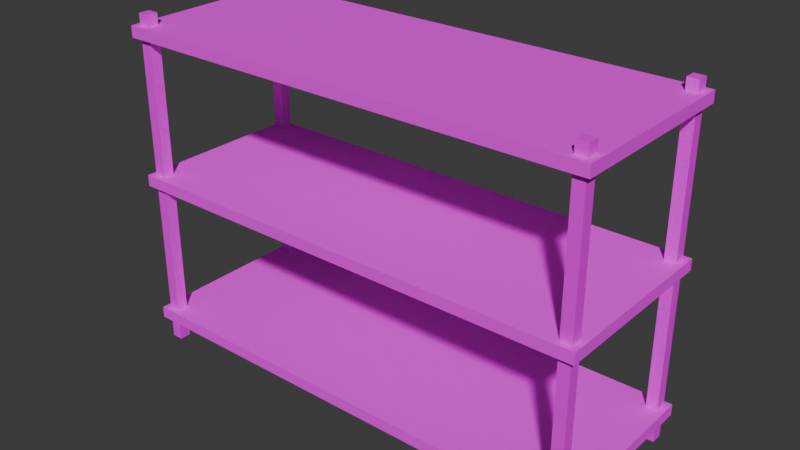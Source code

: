 # Source: warehouse_racks.blend  (saved by Blender 4.0.36; exported with 4.5.12 LTS)
import bpy
from mathutils import Matrix  # noqa: F401  (used for matrix-valued properties, if any)

bpy.ops.wm.read_factory_settings(use_empty=True)
scene = bpy.context.scene
scene.name = 'Scene'

# ---- collections
col_rack = bpy.data.collections.new('Rack'); scene.collection.children.link(col_rack)

# ---- images (referenced by path relative to the original .blend; pixels are not part of the script)
import os
ASSET_DIR = os.environ.get("B2B_ASSET_DIR", "")  # directory of the original .blend (textures are referenced by path, not embedded)
HERE = os.path.dirname(os.path.abspath(__file__))  # packed textures are extracted next to this script under _unpacked/

def load_image(name, relpath, width, height, colorspace="sRGB"):
    """Load a texture the original file referenced (path relative to the .blend, or extracted next to this script)."""
    p = next((c for c in (os.path.join(HERE, relpath), os.path.join(ASSET_DIR, relpath)) if relpath and os.path.exists(c)), "")
    if p:
        img = bpy.data.images.load(p, check_existing=True)
        img.name = name
    else:  # same state as the original file: an image datablock whose file is absent (Cycles renders it pink)
        img = bpy.data.images.new(name, width, height)
        img.source = "FILE"
        img.filepath = "//" + (relpath or name)
    img.colorspace_settings.name = colorspace
    return img
img_yellow_rusted_paint_png = load_image('Yellow Rusted Paint.png', 'Yellow Rusted Paint.png', 1024, 1024, 'sRGB')
img_blue_rusted_paint_png = load_image('Blue Rusted Paint.png', 'Blue Rusted Paint.png', 1024, 1024, 'sRGB')

# ---- materials (node trees are filled in below, after node groups)
mat_yellow_rusted_paint = bpy.data.materials.new('yellow rusted paint')
mat_yellow_rusted_paint.use_transparent_shadow = False
mat_blue_rusted_paint = bpy.data.materials.new('Blue rusted paint')
mat_blue_rusted_paint.alpha_threshold = 0.05
mat_blue_rusted_paint.use_transparent_shadow = False
mat_blue_rusted_paint.diffuse_color = (1.0, 1.0, 1.0, 1.0)

# ---- material node trees
mat_yellow_rusted_paint.use_nodes = True; mat_yellow_rusted_paint.node_tree.nodes.clear()
_N = mat_yellow_rusted_paint.node_tree.nodes; _L = mat_yellow_rusted_paint.node_tree.links
n0 = _N.new('ShaderNodeBsdfPrincipled'); n0.name = 'Principled BSDF'; n0.location = (10, 300)
n0.inputs[3].default_value = 1.45
n1 = _N.new('ShaderNodeOutputMaterial'); n1.name = 'Material Output'; n1.location = (300, 300)
n2 = _N.new('ShaderNodeTexImage'); n2.name = 'Image Texture'; n2.location = (-280, 280)
n2.image = img_yellow_rusted_paint_png
_L.new(n0.outputs[0], n1.inputs[0])
_L.new(n2.outputs[0], n0.inputs[0])
n1.is_active_output = True
mat_blue_rusted_paint.use_nodes = True; mat_blue_rusted_paint.node_tree.nodes.clear()
_N = mat_blue_rusted_paint.node_tree.nodes; _L = mat_blue_rusted_paint.node_tree.links
n0 = _N.new('ShaderNodeBsdfPrincipled'); n0.name = 'Principled BSDF'; n0.location = (10, 300)
n0.inputs[2].default_value = 1.0
n1 = _N.new('ShaderNodeOutputMaterial'); n1.name = 'Material Output'; n1.location = (320, 270)
n2 = _N.new('ShaderNodeTexImage'); n2.name = 'Image Texture'; n2.location = (-280, 280)
n2.image = img_blue_rusted_paint_png
_L.new(n0.outputs[0], n1.inputs[0])
_L.new(n2.outputs[0], n0.inputs[0])
n1.is_active_output = True

# ---- world
world_world = bpy.data.worlds.new('World'); scene.world = world_world
world_world.use_nodes = True; world_world.node_tree.nodes.clear()
_N = world_world.node_tree.nodes; _L = world_world.node_tree.links
n0 = _N.new('ShaderNodeOutputWorld'); n0.name = 'World Output'; n0.location = (300, 300)
n1 = _N.new('ShaderNodeBackground'); n1.name = 'Background'; n1.location = (10, 300)
n1.inputs[0].default_value = (0.05088, 0.05088, 0.05088, 1.0)
_L.new(n1.outputs[0], n0.inputs[0])
n0.is_active_output = True
world_world.color = (0.05088, 0.05088, 0.05088)
world_world.use_sun_shadow = False
world_world.sun_shadow_jitter_overblur = 0.0

# ---- meshes
me_mesh_1 = bpy.data.meshes.new('Mesh_1')
me_mesh_1.from_pydata([(0.0625, -0.0625, 2.812), (0.0625, -0.0625, -0.9375), (0.0625, 0.0625, 2.812), (0.0625, 0.0625, -0.9375), (-0.0625, -0.0625, 2.812), (-0.0625, 0.0625, 2.812), (-0.0625, -0.0625, -0.9375), (-0.0625, 0.0625, -0.9375), (0.0625, -0.0625, 2.812), (0.0625, 0.0625, 2.812), (-0.0625, -0.0625, 2.812), (-0.0625, 0.0625, 2.812), (0.0625, -0.0625, -0.9375), (-0.0625, -0.0625, -0.9375), (0.0625, 0.0625, -0.9375), (-0.0625, 0.0625, -0.9375), (0.0625, -0.0625, 2.812), (-0.0625, -0.0625, 2.812), (0.0625, -0.0625, -0.9375), (-0.0625, -0.0625, -0.9375), (0.0625, 0.0625, 2.812), (0.0625, 0.0625, -0.9375), (-0.0625, 0.0625, 2.812), (-0.0625, 0.0625, -0.9375)], [], [(2, 0, 1), (2, 1, 3), (6, 4, 5), (6, 5, 7), (10, 8, 9), (10, 9, 11), (14, 12, 13), (14, 13, 15), (18, 16, 17), (18, 17, 19), (22, 20, 21), (22, 21, 23)])
_uv = me_mesh_1.uv_layers.new(name='UVMap')
_uv.uv.foreach_set('vector', [0.1333, 0.0, 0.1667, 0.0, 0.1667, 1.0, 0.1333, 0.0, 0.1667, 1.0, 0.1333, 1.0, 0.1667, 1.0, 0.1667, 0.0, 0.2, 0.0, 0.1667, 1.0, 0.2, 0.0, 0.2, 1.0, 0.5333, 0.06667, 0.5667, 0.06667, 0.5667, 0.1, 0.5333, 0.06667, 0.5667, 0.1, 0.5333, 0.1, 0.5333, 0.1333, 0.5333, 0.1, 0.5667, 0.1, 0.5333, 0.1333, 0.5667, 0.1, 0.5667, 0.1333, 0.2, 1.0, 0.2, 0.0, 0.2333, 0.0, 0.2, 1.0, 0.2333, 0.0, 0.2333, 1.0, 0.2333, 0.0, 0.2667, 0.0, 0.2667, 1.0, 0.2333, 0.0, 0.2667, 1.0, 0.2333, 1.0])
me_mesh_1.materials.append(mat_yellow_rusted_paint)
me_mesh_1.update()
me_mesh_1.normals_split_custom_set([tuple(v) for v in zip(*[iter([1.0, 0.0, 0.0, 1.0, 0.0, 0.0, 1.0, 0.0, 0.0, 1.0, 0.0, 0.0, 1.0, 0.0, 0.0, 1.0, 0.0, 0.0, -1.0, 0.0, 0.0, -1.0, 0.0, 0.0, -1.0, 0.0, 0.0, -1.0, 0.0, 0.0, -1.0, 0.0, 0.0, -1.0, 0.0, 0.0, 0.0, 0.0, 1.0, 0.0, 0.0, 1.0, 0.0, 0.0, 1.0, 0.0, 0.0, 1.0, 0.0, 0.0, 1.0, 0.0, 0.0, 1.0, 0.0, 0.0, -1.0, 0.0, 0.0, -1.0, 0.0, 0.0, -1.0, 0.0, 0.0, -1.0, 0.0, 0.0, -1.0, 0.0, 0.0, -1.0, 0.0, -1.0, 0.0, 0.0, -1.0, 0.0, 0.0, -1.0, 0.0, 0.0, -1.0, 0.0, 0.0, -1.0, 0.0, 0.0, -1.0, 0.0, 0.0, 1.0, 0.0, 0.0, 1.0, 0.0, 0.0, 1.0, 0.0, 0.0, 1.0, 0.0, 0.0, 1.0, 0.0, 0.0, 1.0, 0.0])] * 3)])
me_mesh_2 = bpy.data.meshes.new('Mesh_2')
me_mesh_2.from_pydata([(0.0625, -0.0625, 2.812), (0.0625, -0.0625, -0.9375), (0.0625, 0.0625, 2.812), (0.0625, 0.0625, -0.9375), (-0.0625, -0.0625, 2.812), (-0.0625, 0.0625, 2.812), (-0.0625, -0.0625, -0.9375), (-0.0625, 0.0625, -0.9375), (0.0625, -0.0625, 2.812), (0.0625, 0.0625, 2.812), (-0.0625, -0.0625, 2.812), (-0.0625, 0.0625, 2.812), (0.0625, -0.0625, -0.9375), (-0.0625, -0.0625, -0.9375), (0.0625, 0.0625, -0.9375), (-0.0625, 0.0625, -0.9375), (0.0625, -0.0625, 2.812), (-0.0625, -0.0625, 2.812), (0.0625, -0.0625, -0.9375), (-0.0625, -0.0625, -0.9375), (0.0625, 0.0625, 2.812), (0.0625, 0.0625, -0.9375), (-0.0625, 0.0625, 2.812), (-0.0625, 0.0625, -0.9375)], [], [(2, 0, 1), (2, 1, 3), (6, 4, 5), (6, 5, 7), (10, 8, 9), (10, 9, 11), (14, 12, 13), (14, 13, 15), (18, 16, 17), (18, 17, 19), (22, 20, 21), (22, 21, 23)])
_uv = me_mesh_2.uv_layers.new(name='UVMap')
_uv.uv.foreach_set('vector', [0.2667, 0.0, 0.3, 0.0, 0.3, 1.0, 0.2667, 0.0, 0.3, 1.0, 0.2667, 1.0, 0.3, 1.0, 0.3, 0.0, 0.3333, 0.0, 0.3, 1.0, 0.3333, 0.0, 0.3333, 1.0, 0.5333, 0.1333, 0.5667, 0.1333, 0.5667, 0.1667, 0.5333, 0.1333, 0.5667, 0.1667, 0.5333, 0.1667, 0.5333, 0.2, 0.5333, 0.1667, 0.5667, 0.1667, 0.5333, 0.2, 0.5667, 0.1667, 0.5667, 0.2, 0.3333, 1.0, 0.3333, 0.0, 0.3667, 0.0, 0.3333, 1.0, 0.3667, 0.0, 0.3667, 1.0, 0.3667, 0.0, 0.4, 0.0, 0.4, 1.0, 0.3667, 0.0, 0.4, 1.0, 0.3667, 1.0])
me_mesh_2.materials.append(mat_yellow_rusted_paint)
me_mesh_2.update()
me_mesh_2.normals_split_custom_set([tuple(v) for v in zip(*[iter([1.0, 0.0, 0.0, 1.0, 0.0, 0.0, 1.0, 0.0, 0.0, 1.0, 0.0, 0.0, 1.0, 0.0, 0.0, 1.0, 0.0, 0.0, -1.0, 0.0, 0.0, -1.0, 0.0, 0.0, -1.0, 0.0, 0.0, -1.0, 0.0, 0.0, -1.0, 0.0, 0.0, -1.0, 0.0, 0.0, 0.0, 0.0, 1.0, 0.0, 0.0, 1.0, 0.0, 0.0, 1.0, 0.0, 0.0, 1.0, 0.0, 0.0, 1.0, 0.0, 0.0, 1.0, 0.0, 0.0, -1.0, 0.0, 0.0, -1.0, 0.0, 0.0, -1.0, 0.0, 0.0, -1.0, 0.0, 0.0, -1.0, 0.0, 0.0, -1.0, 0.0, -1.0, 0.0, 0.0, -1.0, 0.0, 0.0, -1.0, 0.0, 0.0, -1.0, 0.0, 0.0, -1.0, 0.0, 0.0, -1.0, 0.0, 0.0, 1.0, 0.0, 0.0, 1.0, 0.0, 0.0, 1.0, 0.0, 0.0, 1.0, 0.0, 0.0, 1.0, 0.0, 0.0, 1.0, 0.0])] * 3)])
me_mesh_3 = bpy.data.meshes.new('Mesh_3')
me_mesh_3.from_pydata([(0.0625, -0.0625, 2.812), (0.0625, -0.0625, -0.9375), (0.0625, 0.0625, 2.812), (0.0625, 0.0625, -0.9375), (-0.0625, -0.0625, 2.812), (-0.0625, 0.0625, 2.812), (-0.0625, -0.0625, -0.9375), (-0.0625, 0.0625, -0.9375), (0.0625, -0.0625, 2.812), (0.0625, 0.0625, 2.812), (-0.0625, -0.0625, 2.812), (-0.0625, 0.0625, 2.812), (0.0625, -0.0625, -0.9375), (-0.0625, -0.0625, -0.9375), (0.0625, 0.0625, -0.9375), (-0.0625, 0.0625, -0.9375), (0.0625, -0.0625, 2.812), (-0.0625, -0.0625, 2.812), (0.0625, -0.0625, -0.9375), (-0.0625, -0.0625, -0.9375), (0.0625, 0.0625, 2.812), (0.0625, 0.0625, -0.9375), (-0.0625, 0.0625, 2.812), (-0.0625, 0.0625, -0.9375)], [], [(2, 0, 1), (2, 1, 3), (6, 4, 5), (6, 5, 7), (10, 8, 9), (10, 9, 11), (14, 12, 13), (14, 13, 15), (18, 16, 17), (18, 17, 19), (22, 20, 21), (22, 21, 23)])
_uv = me_mesh_3.uv_layers.new(name='UVMap')
_uv.uv.foreach_set('vector', [0.4, 0.0, 0.4333, 0.0, 0.4333, 1.0, 0.4, 0.0, 0.4333, 1.0, 0.4, 1.0, 0.4333, 1.0, 0.4333, 0.0, 0.4667, 0.0, 0.4333, 1.0, 0.4667, 0.0, 0.4667, 1.0, 0.5333, 0.2, 0.5667, 0.2, 0.5667, 0.2333, 0.5333, 0.2, 0.5667, 0.2333, 0.5333, 0.2333, 0.5333, 0.2667, 0.5333, 0.2333, 0.5667, 0.2333, 0.5333, 0.2667, 0.5667, 0.2333, 0.5667, 0.2667, 0.4667, 1.0, 0.4667, 0.0, 0.5, 0.0, 0.4667, 1.0, 0.5, 0.0, 0.5, 1.0, 0.5, 0.0, 0.5333, 0.0, 0.5333, 1.0, 0.5, 0.0, 0.5333, 1.0, 0.5, 1.0])
me_mesh_3.materials.append(mat_yellow_rusted_paint)
me_mesh_3.update()
me_mesh_3.normals_split_custom_set([tuple(v) for v in zip(*[iter([1.0, 0.0, 0.0, 1.0, 0.0, 0.0, 1.0, 0.0, 0.0, 1.0, 0.0, 0.0, 1.0, 0.0, 0.0, 1.0, 0.0, 0.0, -1.0, 0.0, 0.0, -1.0, 0.0, 0.0, -1.0, 0.0, 0.0, -1.0, 0.0, 0.0, -1.0, 0.0, 0.0, -1.0, 0.0, 0.0, 0.0, 0.0, 1.0, 0.0, 0.0, 1.0, 0.0, 0.0, 1.0, 0.0, 0.0, 1.0, 0.0, 0.0, 1.0, 0.0, 0.0, 1.0, 0.0, 0.0, -1.0, 0.0, 0.0, -1.0, 0.0, 0.0, -1.0, 0.0, 0.0, -1.0, 0.0, 0.0, -1.0, 0.0, 0.0, -1.0, 0.0, -1.0, 0.0, 0.0, -1.0, 0.0, 0.0, -1.0, 0.0, 0.0, -1.0, 0.0, 0.0, -1.0, 0.0, 0.0, -1.0, 0.0, 0.0, 1.0, 0.0, 0.0, 1.0, 0.0, 0.0, 1.0, 0.0, 0.0, 1.0, 0.0, 0.0, 1.0, 0.0, 0.0, 1.0, 0.0])] * 3)])
me_mesh_4 = bpy.data.meshes.new('Mesh_4')
me_mesh_4.from_pydata([(0.0625, -0.0625, 2.812), (0.0625, -0.0625, -0.9375), (0.0625, 0.0625, 2.812), (0.0625, 0.0625, -0.9375), (-0.0625, -0.0625, 2.812), (-0.0625, 0.0625, 2.812), (-0.0625, -0.0625, -0.9375), (-0.0625, 0.0625, -0.9375), (0.0625, -0.0625, 2.812), (0.0625, 0.0625, 2.812), (-0.0625, -0.0625, 2.812), (-0.0625, 0.0625, 2.812), (0.0625, -0.0625, -0.9375), (-0.0625, -0.0625, -0.9375), (0.0625, 0.0625, -0.9375), (-0.0625, 0.0625, -0.9375), (0.0625, -0.0625, 2.812), (-0.0625, -0.0625, 2.812), (0.0625, -0.0625, -0.9375), (-0.0625, -0.0625, -0.9375), (0.0625, 0.0625, 2.812), (0.0625, 0.0625, -0.9375), (-0.0625, 0.0625, 2.812), (-0.0625, 0.0625, -0.9375)], [], [(2, 0, 1), (2, 1, 3), (6, 4, 5), (6, 5, 7), (10, 8, 9), (10, 9, 11), (14, 12, 13), (14, 13, 15), (18, 16, 17), (18, 17, 19), (22, 20, 21), (22, 21, 23)])
_uv = me_mesh_4.uv_layers.new(name='UVMap')
_uv.uv.foreach_set('vector', [0.0, 0.0, 0.03333, 0.0, 0.03333, 1.0, 0.0, 0.0, 0.03333, 1.0, 0.0, 1.0, 0.03333, 1.0, 0.03333, 0.0, 0.06667, 0.0, 0.03333, 1.0, 0.06667, 0.0, 0.06667, 1.0, 0.5333, 0.0, 0.5667, 0.0, 0.5667, 0.03333, 0.5333, 0.0, 0.5667, 0.03333, 0.5333, 0.03333, 0.5333, 0.06667, 0.5333, 0.03333, 0.5667, 0.03333, 0.5333, 0.06667, 0.5667, 0.03333, 0.5667, 0.06667, 0.06667, 1.0, 0.06667, 0.0, 0.1, 0.0, 0.06667, 1.0, 0.1, 0.0, 0.1, 1.0, 0.1, 0.0, 0.1333, 0.0, 0.1333, 1.0, 0.1, 0.0, 0.1333, 1.0, 0.1, 1.0])
me_mesh_4.materials.append(mat_yellow_rusted_paint)
me_mesh_4.update()
me_mesh_4.normals_split_custom_set([tuple(v) for v in zip(*[iter([1.0, 0.0, 0.0, 1.0, 0.0, 0.0, 1.0, 0.0, 0.0, 1.0, 0.0, 0.0, 1.0, 0.0, 0.0, 1.0, 0.0, 0.0, -1.0, 0.0, 0.0, -1.0, 0.0, 0.0, -1.0, 0.0, 0.0, -1.0, 0.0, 0.0, -1.0, 0.0, 0.0, -1.0, 0.0, 0.0, 0.0, 0.0, 1.0, 0.0, 0.0, 1.0, 0.0, 0.0, 1.0, 0.0, 0.0, 1.0, 0.0, 0.0, 1.0, 0.0, 0.0, 1.0, 0.0, 0.0, -1.0, 0.0, 0.0, -1.0, 0.0, 0.0, -1.0, 0.0, 0.0, -1.0, 0.0, 0.0, -1.0, 0.0, 0.0, -1.0, 0.0, -1.0, 0.0, 0.0, -1.0, 0.0, 0.0, -1.0, 0.0, 0.0, -1.0, 0.0, 0.0, -1.0, 0.0, 0.0, -1.0, 0.0, 0.0, 1.0, 0.0, 0.0, 1.0, 0.0, 0.0, 1.0, 0.0, 0.0, 1.0, 0.0, 0.0, 1.0, 0.0, 0.0, 1.0, 0.0])] * 3)])
me_mesh_0 = bpy.data.meshes.new('Mesh_0')
me_mesh_0.from_pydata([(2.625, -1.0, 0.5625), (2.625, -1.0, 0.4375), (2.625, 1.0, 0.5625), (2.625, 1.0, 0.4375), (-2.625, -1.0, 0.5625), (-2.625, 1.0, 0.5625), (-2.625, -1.0, 0.4375), (-2.625, 1.0, 0.4375), (2.625, -1.0, 0.5625), (2.625, 1.0, 0.5625), (-2.625, -1.0, 0.5625), (-2.625, 1.0, 0.5625), (2.625, -1.0, 0.4375), (-2.625, -1.0, 0.4375), (2.625, 1.0, 0.4375), (-2.625, 1.0, 0.4375), (2.625, -1.0, 0.5625), (-2.625, -1.0, 0.5625), (2.625, -1.0, 0.4375), (-2.625, -1.0, 0.4375), (2.625, 1.0, 0.5625), (2.625, 1.0, 0.4375), (-2.625, 1.0, 0.5625), (-2.625, 1.0, 0.4375)], [], [(2, 0, 1), (2, 1, 3), (6, 4, 5), (6, 5, 7), (10, 8, 9), (10, 9, 11), (14, 12, 13), (14, 13, 15), (18, 16, 17), (18, 17, 19), (22, 20, 21), (22, 21, 23)])
_uv = me_mesh_0.uv_layers.new(name='UVMap')
_uv.uv.foreach_set('vector', [0.8095, 0.381, 0.8095, 1.003e-08, 0.8333, 8.987e-09, 0.8095, 0.381, 0.8333, 8.987e-09, 0.8333, 0.381, 0.8333, 0.7619, 0.8095, 0.7619, 0.8095, 0.381, 0.8333, 0.7619, 0.8095, 0.381, 0.8333, 0.381, 4.371e-08, 1.0, 0.0, 0.0, 0.381, -1.665e-08, 4.371e-08, 1.0, 0.381, -1.665e-08, 0.381, 1.0, 0.7619, 1.0, 0.381, 1.0, 0.381, 2.876e-08, 0.7619, 1.0, 0.381, 2.876e-08, 0.7619, 1.211e-08, 0.7857, 1.0, 0.7619, 1.0, 0.7619, 1.211e-08, 0.7857, 1.0, 0.7619, 1.211e-08, 0.7857, 1.107e-08, 0.7857, 1.0, 0.7857, 1.107e-08, 0.8095, 1.003e-08, 0.7857, 1.0, 0.8095, 1.003e-08, 0.8095, 1.0])
me_mesh_0.materials.append(mat_blue_rusted_paint)
me_mesh_0.update()
me_mesh_0.normals_split_custom_set([tuple(v) for v in zip(*[iter([1.0, 0.0, 0.0, 1.0, 0.0, 0.0, 1.0, 0.0, 0.0, 1.0, 0.0, 0.0, 1.0, 0.0, 0.0, 1.0, 0.0, 0.0, -1.0, 0.0, 0.0, -1.0, 0.0, 0.0, -1.0, 0.0, 0.0, -1.0, 0.0, 0.0, -1.0, 0.0, 0.0, -1.0, 0.0, 0.0, 0.0, 0.0, 1.0, 0.0, 0.0, 1.0, 0.0, 0.0, 1.0, 0.0, 0.0, 1.0, 0.0, 0.0, 1.0, 0.0, 0.0, 1.0, 0.0, 0.0, -1.0, 0.0, 0.0, -1.0, 0.0, 0.0, -1.0, 0.0, 0.0, -1.0, 0.0, 0.0, -1.0, 0.0, 0.0, -1.0, 0.0, -1.0, 0.0, 0.0, -1.0, 0.0, 0.0, -1.0, 0.0, 0.0, -1.0, 0.0, 0.0, -1.0, 0.0, 0.0, -1.0, 0.0, 0.0, 1.0, 0.0, 0.0, 1.0, 0.0, 0.0, 1.0, 0.0, 0.0, 1.0, 0.0, 0.0, 1.0, 0.0, 0.0, 1.0, 0.0])] * 3)])
me_mesh_5 = bpy.data.meshes.new('Mesh_5')
me_mesh_5.from_pydata([(2.625, -1.0, 0.5625), (2.625, -1.0, 0.4375), (2.625, 1.0, 0.5625), (2.625, 1.0, 0.4375), (-2.625, -1.0, 0.5625), (-2.625, 1.0, 0.5625), (-2.625, -1.0, 0.4375), (-2.625, 1.0, 0.4375), (2.625, -1.0, 0.5625), (2.625, 1.0, 0.5625), (-2.625, -1.0, 0.5625), (-2.625, 1.0, 0.5625), (2.625, -1.0, 0.4375), (-2.625, -1.0, 0.4375), (2.625, 1.0, 0.4375), (-2.625, 1.0, 0.4375), (2.625, -1.0, 0.5625), (-2.625, -1.0, 0.5625), (2.625, -1.0, 0.4375), (-2.625, -1.0, 0.4375), (2.625, 1.0, 0.5625), (2.625, 1.0, 0.4375), (-2.625, 1.0, 0.5625), (-2.625, 1.0, 0.4375)], [], [(2, 0, 1), (2, 1, 3), (6, 4, 5), (6, 5, 7), (10, 8, 9), (10, 9, 11), (14, 12, 13), (14, 13, 15), (18, 16, 17), (18, 17, 19), (22, 20, 21), (22, 21, 23)])
_uv = me_mesh_5.uv_layers.new(name='UVMap')
_uv.uv.foreach_set('vector', [0.8095, 0.381, 0.8095, 1.003e-08, 0.8333, 8.987e-09, 0.8095, 0.381, 0.8333, 8.987e-09, 0.8333, 0.381, 0.8333, 0.7619, 0.8095, 0.7619, 0.8095, 0.381, 0.8333, 0.7619, 0.8095, 0.381, 0.8333, 0.381, 4.371e-08, 1.0, 0.0, 0.0, 0.381, -1.665e-08, 4.371e-08, 1.0, 0.381, -1.665e-08, 0.381, 1.0, 0.7619, 1.0, 0.381, 1.0, 0.381, 2.876e-08, 0.7619, 1.0, 0.381, 2.876e-08, 0.7619, 1.211e-08, 0.7857, 1.0, 0.7619, 1.0, 0.7619, 1.211e-08, 0.7857, 1.0, 0.7619, 1.211e-08, 0.7857, 1.107e-08, 0.7857, 1.0, 0.7857, 1.107e-08, 0.8095, 1.003e-08, 0.7857, 1.0, 0.8095, 1.003e-08, 0.8095, 1.0])
me_mesh_5.materials.append(mat_blue_rusted_paint)
me_mesh_5.update()
me_mesh_5.normals_split_custom_set([tuple(v) for v in zip(*[iter([1.0, 0.0, 0.0, 1.0, 0.0, 0.0, 1.0, 0.0, 0.0, 1.0, 0.0, 0.0, 1.0, 0.0, 0.0, 1.0, 0.0, 0.0, -1.0, 0.0, 0.0, -1.0, 0.0, 0.0, -1.0, 0.0, 0.0, -1.0, 0.0, 0.0, -1.0, 0.0, 0.0, -1.0, 0.0, 0.0, 0.0, 0.0, 1.0, 0.0, 0.0, 1.0, 0.0, 0.0, 1.0, 0.0, 0.0, 1.0, 0.0, 0.0, 1.0, 0.0, 0.0, 1.0, 0.0, 0.0, -1.0, 0.0, 0.0, -1.0, 0.0, 0.0, -1.0, 0.0, 0.0, -1.0, 0.0, 0.0, -1.0, 0.0, 0.0, -1.0, 0.0, -1.0, 0.0, 0.0, -1.0, 0.0, 0.0, -1.0, 0.0, 0.0, -1.0, 0.0, 0.0, -1.0, 0.0, 0.0, -1.0, 0.0, 0.0, 1.0, 0.0, 0.0, 1.0, 0.0, 0.0, 1.0, 0.0, 0.0, 1.0, 0.0, 0.0, 1.0, 0.0, 0.0, 1.0, 0.0])] * 3)])
me_mesh_6 = bpy.data.meshes.new('Mesh_6')
me_mesh_6.from_pydata([(2.625, -1.0, 0.5625), (2.625, -1.0, 0.4375), (2.625, 1.0, 0.5625), (2.625, 1.0, 0.4375), (-2.625, -1.0, 0.5625), (-2.625, 1.0, 0.5625), (-2.625, -1.0, 0.4375), (-2.625, 1.0, 0.4375), (2.625, -1.0, 0.5625), (2.625, 1.0, 0.5625), (-2.625, -1.0, 0.5625), (-2.625, 1.0, 0.5625), (2.625, -1.0, 0.4375), (-2.625, -1.0, 0.4375), (2.625, 1.0, 0.4375), (-2.625, 1.0, 0.4375), (2.625, -1.0, 0.5625), (-2.625, -1.0, 0.5625), (2.625, -1.0, 0.4375), (-2.625, -1.0, 0.4375), (2.625, 1.0, 0.5625), (2.625, 1.0, 0.4375), (-2.625, 1.0, 0.5625), (-2.625, 1.0, 0.4375)], [], [(2, 0, 1), (2, 1, 3), (6, 4, 5), (6, 5, 7), (10, 8, 9), (10, 9, 11), (14, 12, 13), (14, 13, 15), (18, 16, 17), (18, 17, 19), (22, 20, 21), (22, 21, 23)])
_uv = me_mesh_6.uv_layers.new(name='UVMap')
_uv.uv.foreach_set('vector', [0.8095, 0.381, 0.8095, 1.003e-08, 0.8333, 8.987e-09, 0.8095, 0.381, 0.8333, 8.987e-09, 0.8333, 0.381, 0.8333, 0.7619, 0.8095, 0.7619, 0.8095, 0.381, 0.8333, 0.7619, 0.8095, 0.381, 0.8333, 0.381, 4.371e-08, 1.0, 0.0, 0.0, 0.381, -1.665e-08, 4.371e-08, 1.0, 0.381, -1.665e-08, 0.381, 1.0, 0.7619, 1.0, 0.381, 1.0, 0.381, 2.876e-08, 0.7619, 1.0, 0.381, 2.876e-08, 0.7619, 1.211e-08, 0.7857, 1.0, 0.7619, 1.0, 0.7619, 1.211e-08, 0.7857, 1.0, 0.7619, 1.211e-08, 0.7857, 1.107e-08, 0.7857, 1.0, 0.7857, 1.107e-08, 0.8095, 1.003e-08, 0.7857, 1.0, 0.8095, 1.003e-08, 0.8095, 1.0])
me_mesh_6.materials.append(mat_blue_rusted_paint)
me_mesh_6.update()
me_mesh_6.normals_split_custom_set([tuple(v) for v in zip(*[iter([1.0, 0.0, 0.0, 1.0, 0.0, 0.0, 1.0, 0.0, 0.0, 1.0, 0.0, 0.0, 1.0, 0.0, 0.0, 1.0, 0.0, 0.0, -1.0, 0.0, 0.0, -1.0, 0.0, 0.0, -1.0, 0.0, 0.0, -1.0, 0.0, 0.0, -1.0, 0.0, 0.0, -1.0, 0.0, 0.0, 0.0, 0.0, 1.0, 0.0, 0.0, 1.0, 0.0, 0.0, 1.0, 0.0, 0.0, 1.0, 0.0, 0.0, 1.0, 0.0, 0.0, 1.0, 0.0, 0.0, -1.0, 0.0, 0.0, -1.0, 0.0, 0.0, -1.0, 0.0, 0.0, -1.0, 0.0, 0.0, -1.0, 0.0, 0.0, -1.0, 0.0, -1.0, 0.0, 0.0, -1.0, 0.0, 0.0, -1.0, 0.0, 0.0, -1.0, 0.0, 0.0, -1.0, 0.0, 0.0, -1.0, 0.0, 0.0, 1.0, 0.0, 0.0, 1.0, 0.0, 0.0, 1.0, 0.0, 0.0, 1.0, 0.0, 0.0, 1.0, 0.0, 0.0, 1.0, 0.0])] * 3)])

# ---- objects
ob_cuboid0_col = bpy.data.objects.new('cuboid0-col', me_mesh_1)
ob_cuboid1_col = bpy.data.objects.new('cuboid1-col', me_mesh_2)
ob_cuboid2_col = bpy.data.objects.new('cuboid2-col', me_mesh_3)
ob_cuboid3_col = bpy.data.objects.new('cuboid3-col', me_mesh_4)
ob_shelf1_col = bpy.data.objects.new('Shelf1-col', me_mesh_0)
ob_shelf2_col = bpy.data.objects.new('Shelf2-col', me_mesh_5)
ob_shelf3_col = bpy.data.objects.new('Shelf3-col', me_mesh_6)

# ---- transforms, parenting, visibility, modifiers, constraints
ob_cuboid0_col.location = (-2.5, -0.875, 1.125)
ob_cuboid0_col.rotation_mode = 'QUATERNION'
ob_cuboid0_col.rotation_quaternion = (1.0, 0.0, 0.0, 0.0)
ob_cuboid1_col.location = (-2.5, 0.875, 1.125)
ob_cuboid1_col.rotation_mode = 'QUATERNION'
ob_cuboid1_col.rotation_quaternion = (1.0, 0.0, 0.0, 0.0)
ob_cuboid2_col.location = (2.5, 0.875, 1.125)
ob_cuboid2_col.rotation_mode = 'QUATERNION'
ob_cuboid2_col.rotation_quaternion = (1.0, 0.0, 0.0, 0.0)
ob_cuboid3_col.location = (2.5, -0.875, 1.125)
ob_cuboid3_col.rotation_mode = 'QUATERNION'
ob_cuboid3_col.rotation_quaternion = (1.0, 0.0, 0.0, 0.0)
ob_shelf1_col.location = (0.0, 0.0, 0.0)
ob_shelf1_col.rotation_mode = 'QUATERNION'
ob_shelf1_col.rotation_quaternion = (1.0, 0.0, 0.0, 0.0)
ob_shelf2_col.location = (0.0, 0.0, 1.625)
ob_shelf2_col.rotation_mode = 'QUATERNION'
ob_shelf2_col.rotation_quaternion = (1.0, 0.0, 0.0, 0.0)
ob_shelf3_col.location = (0.0, 0.0, 3.25)
ob_shelf3_col.rotation_mode = 'QUATERNION'
ob_shelf3_col.rotation_quaternion = (1.0, 0.0, 0.0, 0.0)

# ---- collection membership
col_rack.objects.link(ob_cuboid0_col)
col_rack.objects.link(ob_cuboid1_col)
col_rack.objects.link(ob_cuboid2_col)
col_rack.objects.link(ob_cuboid3_col)
col_rack.objects.link(ob_shelf1_col)
col_rack.objects.link(ob_shelf2_col)
col_rack.objects.link(ob_shelf3_col)

# ---- scene / render settings (as saved in the file)
scene.frame_start = 1; scene.frame_end = 250; scene.frame_set(1)
scene.render.engine = 'BLENDER_EEVEE_NEXT'
scene.cycles.sampling_pattern = 'TABULATED_SOBOL'
bpy.context.view_layer.update()

# ---- added for rendering (the .blend has no active camera and no usable light): camera, sun
cam_auto = bpy.data.cameras.new('AutoCamera')
cam_auto.lens = 50.0
cam_auto.sensor_width = 36.0
cam_auto.clip_end = 1000.0
ob_auto_camera = bpy.data.objects.new('AutoCamera', cam_auto)
scene.collection.objects.link(ob_auto_camera)
ob_auto_camera.location = (6.24955, -7.49946, 7.06214)
ob_auto_camera.rotation_euler = (1.09748, -7.21219e-08, 0.694738)
scene.camera = ob_auto_camera
light_auto_sun = bpy.data.lights.new('AutoSun', 'SUN')
light_auto_sun.energy = 3.0
light_auto_sun.angle = 0.0523599
ob_auto_sun = bpy.data.objects.new('AutoSun', light_auto_sun)
scene.collection.objects.link(ob_auto_sun)
ob_auto_sun.rotation_euler = (0.872665, 0.174533, 0.523599)
bpy.context.view_layer.update()
